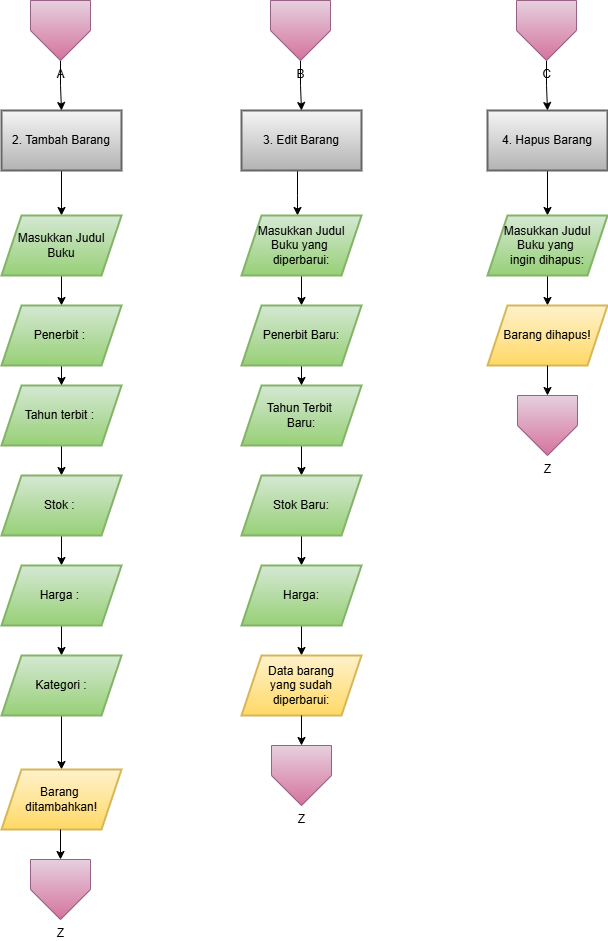

The diagram above was exported from draw.io. Its source (the exported page's mxGraphModel, read from the mxfile embedded in the PNG):
<mxGraphModel dx="2084" dy="1252" grid="1" gridSize="10" guides="1" tooltips="1" connect="1" arrows="1" fold="1" page="1" pageScale="1" pageWidth="827" pageHeight="1169" math="0" shadow="0">
  <root>
    <mxCell id="0" />
    <mxCell id="1" parent="0" />
    <mxCell id="0QGsOwp6oWF8cNIksl7B-1" value="" style="edgeStyle=orthogonalEdgeStyle;rounded=0;orthogonalLoop=1;jettySize=auto;html=1;" edge="1" parent="1" source="0QGsOwp6oWF8cNIksl7B-2" target="0QGsOwp6oWF8cNIksl7B-8">
      <mxGeometry relative="1" as="geometry" />
    </mxCell>
    <mxCell id="0QGsOwp6oWF8cNIksl7B-2" value="2. Tambah Barang" style="whiteSpace=wrap;html=1;strokeWidth=2;rounded=0;fillColor=#f5f5f5;gradientColor=#b3b3b3;strokeColor=#666666;" vertex="1" parent="1">
      <mxGeometry x="124" y="200" width="120" height="60" as="geometry" />
    </mxCell>
    <mxCell id="0QGsOwp6oWF8cNIksl7B-3" value="" style="edgeStyle=orthogonalEdgeStyle;rounded=0;orthogonalLoop=1;jettySize=auto;html=1;" edge="1" parent="1" source="0QGsOwp6oWF8cNIksl7B-4" target="0QGsOwp6oWF8cNIksl7B-20">
      <mxGeometry relative="1" as="geometry">
        <Array as="points">
          <mxPoint x="420" y="285" />
          <mxPoint x="420" y="285" />
        </Array>
      </mxGeometry>
    </mxCell>
    <mxCell id="0QGsOwp6oWF8cNIksl7B-4" value="3. Edit Barang" style="whiteSpace=wrap;html=1;strokeWidth=2;rounded=0;fillColor=#f5f5f5;gradientColor=#b3b3b3;strokeColor=#666666;" vertex="1" parent="1">
      <mxGeometry x="364" y="200" width="120" height="60" as="geometry" />
    </mxCell>
    <mxCell id="0QGsOwp6oWF8cNIksl7B-5" value="" style="edgeStyle=orthogonalEdgeStyle;rounded=0;orthogonalLoop=1;jettySize=auto;html=1;" edge="1" parent="1" source="0QGsOwp6oWF8cNIksl7B-6" target="0QGsOwp6oWF8cNIksl7B-31">
      <mxGeometry relative="1" as="geometry" />
    </mxCell>
    <mxCell id="0QGsOwp6oWF8cNIksl7B-6" value="4. Hapus Barang" style="whiteSpace=wrap;html=1;strokeWidth=2;rounded=0;fillColor=#f5f5f5;gradientColor=#b3b3b3;strokeColor=#666666;" vertex="1" parent="1">
      <mxGeometry x="610" y="200" width="120" height="60" as="geometry" />
    </mxCell>
    <mxCell id="0QGsOwp6oWF8cNIksl7B-7" value="" style="edgeStyle=orthogonalEdgeStyle;rounded=0;orthogonalLoop=1;jettySize=auto;html=1;" edge="1" parent="1" source="0QGsOwp6oWF8cNIksl7B-8" target="0QGsOwp6oWF8cNIksl7B-10">
      <mxGeometry relative="1" as="geometry" />
    </mxCell>
    <mxCell id="0QGsOwp6oWF8cNIksl7B-8" value="Masukkan Judul&lt;div&gt;Buku&lt;/div&gt;" style="shape=parallelogram;perimeter=parallelogramPerimeter;whiteSpace=wrap;html=1;fixedSize=1;strokeWidth=2;rounded=0;fillColor=#d5e8d4;gradientColor=#97d077;strokeColor=#82b366;" vertex="1" parent="1">
      <mxGeometry x="124" y="305" width="120" height="60" as="geometry" />
    </mxCell>
    <mxCell id="0QGsOwp6oWF8cNIksl7B-9" value="" style="edgeStyle=orthogonalEdgeStyle;rounded=0;orthogonalLoop=1;jettySize=auto;html=1;" edge="1" parent="1" source="0QGsOwp6oWF8cNIksl7B-10" target="0QGsOwp6oWF8cNIksl7B-12">
      <mxGeometry relative="1" as="geometry" />
    </mxCell>
    <mxCell id="0QGsOwp6oWF8cNIksl7B-10" value="Penerbit :&amp;nbsp;" style="shape=parallelogram;perimeter=parallelogramPerimeter;whiteSpace=wrap;html=1;fixedSize=1;strokeWidth=2;rounded=0;fillColor=#d5e8d4;gradientColor=#97d077;strokeColor=#82b366;" vertex="1" parent="1">
      <mxGeometry x="124" y="395" width="120" height="60" as="geometry" />
    </mxCell>
    <mxCell id="0QGsOwp6oWF8cNIksl7B-11" value="" style="edgeStyle=orthogonalEdgeStyle;rounded=0;orthogonalLoop=1;jettySize=auto;html=1;" edge="1" parent="1" source="0QGsOwp6oWF8cNIksl7B-12" target="0QGsOwp6oWF8cNIksl7B-14">
      <mxGeometry relative="1" as="geometry" />
    </mxCell>
    <mxCell id="0QGsOwp6oWF8cNIksl7B-12" value="Tahun terbit :&amp;nbsp;" style="shape=parallelogram;perimeter=parallelogramPerimeter;whiteSpace=wrap;html=1;fixedSize=1;strokeWidth=2;rounded=0;fillColor=#d5e8d4;gradientColor=#97d077;strokeColor=#82b366;" vertex="1" parent="1">
      <mxGeometry x="124" y="475" width="120" height="60" as="geometry" />
    </mxCell>
    <mxCell id="0QGsOwp6oWF8cNIksl7B-13" value="" style="edgeStyle=orthogonalEdgeStyle;rounded=0;orthogonalLoop=1;jettySize=auto;html=1;" edge="1" parent="1" source="0QGsOwp6oWF8cNIksl7B-14" target="0QGsOwp6oWF8cNIksl7B-16">
      <mxGeometry relative="1" as="geometry" />
    </mxCell>
    <mxCell id="0QGsOwp6oWF8cNIksl7B-14" value="Stok :&amp;nbsp;" style="shape=parallelogram;perimeter=parallelogramPerimeter;whiteSpace=wrap;html=1;fixedSize=1;strokeWidth=2;rounded=0;fillColor=#d5e8d4;gradientColor=#97d077;strokeColor=#82b366;" vertex="1" parent="1">
      <mxGeometry x="124" y="565" width="120" height="60" as="geometry" />
    </mxCell>
    <mxCell id="0QGsOwp6oWF8cNIksl7B-15" value="" style="edgeStyle=orthogonalEdgeStyle;rounded=0;orthogonalLoop=1;jettySize=auto;html=1;" edge="1" parent="1" source="0QGsOwp6oWF8cNIksl7B-16" target="0QGsOwp6oWF8cNIksl7B-18">
      <mxGeometry relative="1" as="geometry" />
    </mxCell>
    <mxCell id="0QGsOwp6oWF8cNIksl7B-16" value="Harga :&amp;nbsp;" style="shape=parallelogram;perimeter=parallelogramPerimeter;whiteSpace=wrap;html=1;fixedSize=1;strokeWidth=2;rounded=0;fillColor=#d5e8d4;gradientColor=#97d077;strokeColor=#82b366;" vertex="1" parent="1">
      <mxGeometry x="124" y="655" width="120" height="60" as="geometry" />
    </mxCell>
    <mxCell id="0QGsOwp6oWF8cNIksl7B-17" value="" style="edgeStyle=orthogonalEdgeStyle;rounded=0;orthogonalLoop=1;jettySize=auto;html=1;" edge="1" parent="1" source="0QGsOwp6oWF8cNIksl7B-18" target="0QGsOwp6oWF8cNIksl7B-34">
      <mxGeometry relative="1" as="geometry" />
    </mxCell>
    <mxCell id="0QGsOwp6oWF8cNIksl7B-18" value="Kategori :" style="shape=parallelogram;perimeter=parallelogramPerimeter;whiteSpace=wrap;html=1;fixedSize=1;strokeWidth=2;rounded=0;fillColor=#d5e8d4;gradientColor=#97d077;strokeColor=#82b366;" vertex="1" parent="1">
      <mxGeometry x="124" y="745" width="120" height="60" as="geometry" />
    </mxCell>
    <mxCell id="0QGsOwp6oWF8cNIksl7B-19" value="" style="edgeStyle=orthogonalEdgeStyle;rounded=0;orthogonalLoop=1;jettySize=auto;html=1;" edge="1" parent="1" source="0QGsOwp6oWF8cNIksl7B-20" target="0QGsOwp6oWF8cNIksl7B-22">
      <mxGeometry relative="1" as="geometry" />
    </mxCell>
    <mxCell id="0QGsOwp6oWF8cNIksl7B-20" value="Masukkan Judul&lt;div&gt;Buku yang&amp;nbsp;&lt;/div&gt;&lt;div&gt;diperbarui:&lt;/div&gt;" style="shape=parallelogram;perimeter=parallelogramPerimeter;whiteSpace=wrap;html=1;fixedSize=1;strokeWidth=2;rounded=0;fillColor=#d5e8d4;gradientColor=#97d077;strokeColor=#82b366;" vertex="1" parent="1">
      <mxGeometry x="364" y="305" width="120" height="60" as="geometry" />
    </mxCell>
    <mxCell id="0QGsOwp6oWF8cNIksl7B-21" value="" style="edgeStyle=orthogonalEdgeStyle;rounded=0;orthogonalLoop=1;jettySize=auto;html=1;" edge="1" parent="1" source="0QGsOwp6oWF8cNIksl7B-22" target="0QGsOwp6oWF8cNIksl7B-24">
      <mxGeometry relative="1" as="geometry" />
    </mxCell>
    <mxCell id="0QGsOwp6oWF8cNIksl7B-22" value="Penerbit Baru:" style="shape=parallelogram;perimeter=parallelogramPerimeter;whiteSpace=wrap;html=1;fixedSize=1;strokeWidth=2;rounded=0;fillColor=#d5e8d4;gradientColor=#97d077;strokeColor=#82b366;" vertex="1" parent="1">
      <mxGeometry x="364" y="395" width="120" height="60" as="geometry" />
    </mxCell>
    <mxCell id="0QGsOwp6oWF8cNIksl7B-23" value="" style="edgeStyle=orthogonalEdgeStyle;rounded=0;orthogonalLoop=1;jettySize=auto;html=1;" edge="1" parent="1" source="0QGsOwp6oWF8cNIksl7B-24" target="0QGsOwp6oWF8cNIksl7B-26">
      <mxGeometry relative="1" as="geometry" />
    </mxCell>
    <mxCell id="0QGsOwp6oWF8cNIksl7B-24" value="Tahun Terbit&amp;nbsp;&lt;div&gt;Baru:&lt;/div&gt;" style="shape=parallelogram;perimeter=parallelogramPerimeter;whiteSpace=wrap;html=1;fixedSize=1;strokeWidth=2;rounded=0;fillColor=#d5e8d4;gradientColor=#97d077;strokeColor=#82b366;" vertex="1" parent="1">
      <mxGeometry x="364" y="475" width="120" height="60" as="geometry" />
    </mxCell>
    <mxCell id="0QGsOwp6oWF8cNIksl7B-25" value="" style="edgeStyle=orthogonalEdgeStyle;rounded=0;orthogonalLoop=1;jettySize=auto;html=1;" edge="1" parent="1" source="0QGsOwp6oWF8cNIksl7B-26" target="0QGsOwp6oWF8cNIksl7B-28">
      <mxGeometry relative="1" as="geometry" />
    </mxCell>
    <mxCell id="0QGsOwp6oWF8cNIksl7B-26" value="Stok Baru:" style="shape=parallelogram;perimeter=parallelogramPerimeter;whiteSpace=wrap;html=1;fixedSize=1;strokeWidth=2;rounded=0;fillColor=#d5e8d4;gradientColor=#97d077;strokeColor=#82b366;" vertex="1" parent="1">
      <mxGeometry x="364" y="565" width="120" height="60" as="geometry" />
    </mxCell>
    <mxCell id="0QGsOwp6oWF8cNIksl7B-27" value="" style="edgeStyle=orthogonalEdgeStyle;rounded=0;orthogonalLoop=1;jettySize=auto;html=1;" edge="1" parent="1" source="0QGsOwp6oWF8cNIksl7B-28" target="0QGsOwp6oWF8cNIksl7B-29">
      <mxGeometry relative="1" as="geometry" />
    </mxCell>
    <mxCell id="0QGsOwp6oWF8cNIksl7B-28" value="Harga:" style="shape=parallelogram;perimeter=parallelogramPerimeter;whiteSpace=wrap;html=1;fixedSize=1;strokeWidth=2;rounded=0;fillColor=#d5e8d4;gradientColor=#97d077;strokeColor=#82b366;" vertex="1" parent="1">
      <mxGeometry x="364" y="655" width="120" height="60" as="geometry" />
    </mxCell>
    <mxCell id="0QGsOwp6oWF8cNIksl7B-29" value="Data barang&lt;div&gt;yang sudah&lt;/div&gt;&lt;div&gt;diperbarui:&lt;/div&gt;" style="shape=parallelogram;perimeter=parallelogramPerimeter;whiteSpace=wrap;html=1;fixedSize=1;strokeWidth=2;rounded=0;fillColor=#fff2cc;gradientColor=#ffd966;strokeColor=#d6b656;" vertex="1" parent="1">
      <mxGeometry x="364" y="745" width="120" height="60" as="geometry" />
    </mxCell>
    <mxCell id="0QGsOwp6oWF8cNIksl7B-30" value="" style="edgeStyle=orthogonalEdgeStyle;rounded=0;orthogonalLoop=1;jettySize=auto;html=1;" edge="1" parent="1" source="0QGsOwp6oWF8cNIksl7B-31" target="0QGsOwp6oWF8cNIksl7B-32">
      <mxGeometry relative="1" as="geometry" />
    </mxCell>
    <mxCell id="0QGsOwp6oWF8cNIksl7B-31" value="Masukkan Judul&lt;div&gt;Buku yang&amp;nbsp;&lt;/div&gt;&lt;div&gt;ingin dihapus:&lt;/div&gt;" style="shape=parallelogram;perimeter=parallelogramPerimeter;whiteSpace=wrap;html=1;fixedSize=1;strokeWidth=2;rounded=0;fillColor=#d5e8d4;gradientColor=#97d077;strokeColor=#82b366;" vertex="1" parent="1">
      <mxGeometry x="610" y="305" width="120" height="60" as="geometry" />
    </mxCell>
    <mxCell id="0QGsOwp6oWF8cNIksl7B-32" value="Barang dihapus!" style="shape=parallelogram;perimeter=parallelogramPerimeter;whiteSpace=wrap;html=1;fixedSize=1;strokeWidth=2;rounded=0;fillColor=#fff2cc;gradientColor=#ffd966;strokeColor=#d6b656;" vertex="1" parent="1">
      <mxGeometry x="610" y="395" width="120" height="60" as="geometry" />
    </mxCell>
    <mxCell id="0QGsOwp6oWF8cNIksl7B-34" value="Barang&amp;nbsp;&lt;div&gt;ditambahkan!&lt;/div&gt;" style="shape=parallelogram;perimeter=parallelogramPerimeter;whiteSpace=wrap;html=1;fixedSize=1;fillColor=#fff2cc;strokeColor=#d6b656;strokeWidth=2;rounded=0;gradientColor=#ffd966;" vertex="1" parent="1">
      <mxGeometry x="124" y="859" width="120" height="60" as="geometry" />
    </mxCell>
    <mxCell id="LjtLQ-Il6ssthqi_gzXh-4" style="edgeStyle=orthogonalEdgeStyle;rounded=0;orthogonalLoop=1;jettySize=auto;html=1;" edge="1" parent="1" source="LjtLQ-Il6ssthqi_gzXh-1" target="0QGsOwp6oWF8cNIksl7B-2">
      <mxGeometry relative="1" as="geometry" />
    </mxCell>
    <mxCell id="LjtLQ-Il6ssthqi_gzXh-1" value="A" style="verticalLabelPosition=bottom;verticalAlign=top;html=1;shape=offPageConnector;rounded=0;size=0.5;fillColor=#e6d0de;gradientColor=#d5739d;strokeColor=#996185;" vertex="1" parent="1">
      <mxGeometry x="153" y="90" width="60" height="60" as="geometry" />
    </mxCell>
    <mxCell id="LjtLQ-Il6ssthqi_gzXh-5" style="edgeStyle=orthogonalEdgeStyle;rounded=0;orthogonalLoop=1;jettySize=auto;html=1;entryX=0.5;entryY=0;entryDx=0;entryDy=0;" edge="1" parent="1" source="LjtLQ-Il6ssthqi_gzXh-2" target="0QGsOwp6oWF8cNIksl7B-4">
      <mxGeometry relative="1" as="geometry" />
    </mxCell>
    <mxCell id="LjtLQ-Il6ssthqi_gzXh-2" value="B" style="verticalLabelPosition=bottom;verticalAlign=top;html=1;shape=offPageConnector;rounded=0;size=0.5;fillColor=#e6d0de;gradientColor=#d5739d;strokeColor=#996185;" vertex="1" parent="1">
      <mxGeometry x="393" y="90" width="60" height="60" as="geometry" />
    </mxCell>
    <mxCell id="LjtLQ-Il6ssthqi_gzXh-6" style="edgeStyle=orthogonalEdgeStyle;rounded=0;orthogonalLoop=1;jettySize=auto;html=1;entryX=0.5;entryY=0;entryDx=0;entryDy=0;" edge="1" parent="1" source="LjtLQ-Il6ssthqi_gzXh-3" target="0QGsOwp6oWF8cNIksl7B-6">
      <mxGeometry relative="1" as="geometry" />
    </mxCell>
    <mxCell id="LjtLQ-Il6ssthqi_gzXh-3" value="C" style="verticalLabelPosition=bottom;verticalAlign=top;html=1;shape=offPageConnector;rounded=0;size=0.5;fillColor=#e6d0de;gradientColor=#d5739d;strokeColor=#996185;" vertex="1" parent="1">
      <mxGeometry x="639" y="90" width="60" height="60" as="geometry" />
    </mxCell>
    <mxCell id="KhIkvxZmkgHVqK-AYCRX-1" value="Z" style="verticalLabelPosition=bottom;verticalAlign=top;html=1;shape=offPageConnector;rounded=0;size=0.5;fillColor=#e6d0de;gradientColor=#d5739d;strokeColor=#996185;" vertex="1" parent="1">
      <mxGeometry x="153" y="949" width="60" height="60" as="geometry" />
    </mxCell>
    <mxCell id="KhIkvxZmkgHVqK-AYCRX-2" value="" style="edgeStyle=orthogonalEdgeStyle;rounded=0;orthogonalLoop=1;jettySize=auto;html=1;" edge="1" parent="1" target="KhIkvxZmkgHVqK-AYCRX-1">
      <mxGeometry relative="1" as="geometry">
        <mxPoint x="183" y="919" as="sourcePoint" />
      </mxGeometry>
    </mxCell>
    <mxCell id="KhIkvxZmkgHVqK-AYCRX-3" value="Z" style="verticalLabelPosition=bottom;verticalAlign=top;html=1;shape=offPageConnector;rounded=0;size=0.5;fillColor=#e6d0de;gradientColor=#d5739d;strokeColor=#996185;" vertex="1" parent="1">
      <mxGeometry x="394" y="835" width="60" height="60" as="geometry" />
    </mxCell>
    <mxCell id="KhIkvxZmkgHVqK-AYCRX-4" value="" style="edgeStyle=orthogonalEdgeStyle;rounded=0;orthogonalLoop=1;jettySize=auto;html=1;" edge="1" target="KhIkvxZmkgHVqK-AYCRX-3" parent="1">
      <mxGeometry relative="1" as="geometry">
        <mxPoint x="424" y="805" as="sourcePoint" />
      </mxGeometry>
    </mxCell>
    <mxCell id="KhIkvxZmkgHVqK-AYCRX-5" value="Z" style="verticalLabelPosition=bottom;verticalAlign=top;html=1;shape=offPageConnector;rounded=0;size=0.5;fillColor=#e6d0de;gradientColor=#d5739d;strokeColor=#996185;" vertex="1" parent="1">
      <mxGeometry x="640" y="485" width="60" height="60" as="geometry" />
    </mxCell>
    <mxCell id="KhIkvxZmkgHVqK-AYCRX-6" value="" style="edgeStyle=orthogonalEdgeStyle;rounded=0;orthogonalLoop=1;jettySize=auto;html=1;" edge="1" target="KhIkvxZmkgHVqK-AYCRX-5" parent="1">
      <mxGeometry relative="1" as="geometry">
        <mxPoint x="670" y="455" as="sourcePoint" />
      </mxGeometry>
    </mxCell>
  </root>
</mxGraphModel>